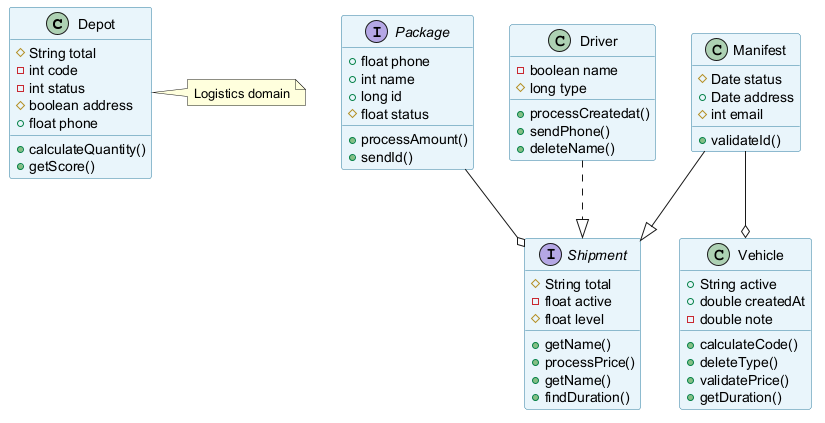

The diagram above was rendered by PlantUML. Its source (embedded in the PNG):
@startuml
skinparam backgroundColor #FFFFFF
skinparam classBackgroundColor #E8F4FA
skinparam classBorderColor #2C7DA0
class Depot {
  #String total
  -int code
  -int status
  #boolean address
  +float phone
  +calculateQuantity()
  +getScore()
}
class Manifest {
  #Date status
  +Date address
  #int email
  +validateId()
}
interface Shipment {
  #String total
  -float active
  #float level
  +getName()
  +processPrice()
  +getName()
  +findDuration()
}
interface Package {
  +float phone
  +int name
  +long id
  #float status
  +processAmount()
  +sendId()
}
class Driver {
  -boolean name
  #long type
  +processCreatedat()
  +sendPhone()
  +deleteName()
}
class Vehicle {
  +String active
  +double createdAt
  -double note
  +calculateCode()
  +deleteType()
  +validatePrice()
  +getDuration()
}
Package --o Shipment
Manifest --|> Shipment
Manifest --o Vehicle
Driver ..|> Shipment
note right of Depot : Logistics domain
@enduml